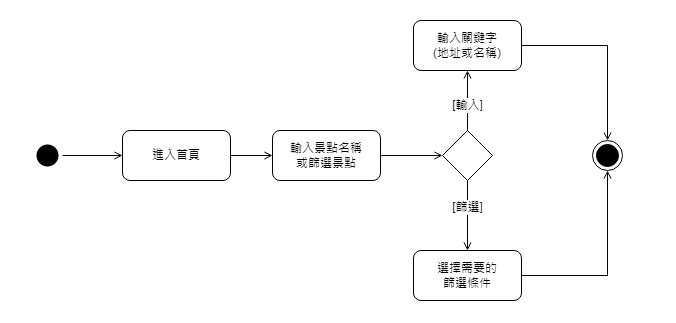

The diagram above was exported from draw.io. Its source (the exported page's mxGraphModel, read from the mxfile embedded in the PNG):
<mxGraphModel dx="1195" dy="637" grid="1" gridSize="10" guides="1" tooltips="1" connect="1" arrows="1" fold="1" page="1" pageScale="1" pageWidth="827" pageHeight="1169" math="0" shadow="0">
  <root>
    <mxCell id="0" />
    <mxCell id="1" parent="0" />
    <mxCell id="yvgxyG-1KPT8g3JhpG5a-2" style="edgeStyle=orthogonalEdgeStyle;rounded=0;orthogonalLoop=1;jettySize=auto;html=1;endArrow=open;endFill=0;" edge="1" parent="1" source="5Nhvq1pqeXct-GUohKvx-1" target="yvgxyG-1KPT8g3JhpG5a-1">
      <mxGeometry relative="1" as="geometry" />
    </mxCell>
    <mxCell id="5Nhvq1pqeXct-GUohKvx-1" value="" style="ellipse;html=1;shape=endState;fillColor=#000000;strokeColor=none;" vertex="1" parent="1">
      <mxGeometry x="110" y="160" width="30" height="30" as="geometry" />
    </mxCell>
    <mxCell id="yvgxyG-1KPT8g3JhpG5a-4" style="edgeStyle=orthogonalEdgeStyle;rounded=0;orthogonalLoop=1;jettySize=auto;html=1;endArrow=open;endFill=0;" edge="1" parent="1" source="yvgxyG-1KPT8g3JhpG5a-1" target="yvgxyG-1KPT8g3JhpG5a-3">
      <mxGeometry relative="1" as="geometry" />
    </mxCell>
    <mxCell id="yvgxyG-1KPT8g3JhpG5a-1" value="進入首頁" style="rounded=1;whiteSpace=wrap;html=1;" vertex="1" parent="1">
      <mxGeometry x="200" y="150" width="108" height="50" as="geometry" />
    </mxCell>
    <mxCell id="yvgxyG-1KPT8g3JhpG5a-6" style="edgeStyle=orthogonalEdgeStyle;rounded=0;orthogonalLoop=1;jettySize=auto;html=1;endArrow=open;endFill=0;" edge="1" parent="1" source="yvgxyG-1KPT8g3JhpG5a-3" target="yvgxyG-1KPT8g3JhpG5a-5">
      <mxGeometry relative="1" as="geometry" />
    </mxCell>
    <mxCell id="yvgxyG-1KPT8g3JhpG5a-3" value="輸入景點名稱&lt;br&gt;或篩選景點" style="rounded=1;whiteSpace=wrap;html=1;" vertex="1" parent="1">
      <mxGeometry x="350" y="150" width="108" height="50" as="geometry" />
    </mxCell>
    <mxCell id="yvgxyG-1KPT8g3JhpG5a-8" style="edgeStyle=orthogonalEdgeStyle;rounded=0;orthogonalLoop=1;jettySize=auto;html=1;entryX=0.5;entryY=0;entryDx=0;entryDy=0;endArrow=open;endFill=0;" edge="1" parent="1" source="yvgxyG-1KPT8g3JhpG5a-5" target="yvgxyG-1KPT8g3JhpG5a-7">
      <mxGeometry relative="1" as="geometry" />
    </mxCell>
    <mxCell id="yvgxyG-1KPT8g3JhpG5a-11" value="[篩選]" style="edgeLabel;html=1;align=center;verticalAlign=middle;resizable=0;points=[];" vertex="1" connectable="0" parent="yvgxyG-1KPT8g3JhpG5a-8">
      <mxGeometry x="-0.2461" relative="1" as="geometry">
        <mxPoint as="offset" />
      </mxGeometry>
    </mxCell>
    <mxCell id="yvgxyG-1KPT8g3JhpG5a-10" style="edgeStyle=orthogonalEdgeStyle;rounded=0;orthogonalLoop=1;jettySize=auto;html=1;endArrow=open;endFill=0;" edge="1" parent="1" source="yvgxyG-1KPT8g3JhpG5a-5" target="yvgxyG-1KPT8g3JhpG5a-9">
      <mxGeometry relative="1" as="geometry" />
    </mxCell>
    <mxCell id="yvgxyG-1KPT8g3JhpG5a-12" value="[輸入]" style="edgeLabel;html=1;align=center;verticalAlign=middle;resizable=0;points=[];" vertex="1" connectable="0" parent="yvgxyG-1KPT8g3JhpG5a-10">
      <mxGeometry x="-0.1442" relative="1" as="geometry">
        <mxPoint as="offset" />
      </mxGeometry>
    </mxCell>
    <mxCell id="yvgxyG-1KPT8g3JhpG5a-5" value="" style="rhombus;whiteSpace=wrap;html=1;" vertex="1" parent="1">
      <mxGeometry x="520" y="150" width="50" height="50" as="geometry" />
    </mxCell>
    <mxCell id="yvgxyG-1KPT8g3JhpG5a-18" style="edgeStyle=orthogonalEdgeStyle;rounded=0;orthogonalLoop=1;jettySize=auto;html=1;entryX=0.5;entryY=1;entryDx=0;entryDy=0;endArrow=open;endFill=0;" edge="1" parent="1" source="yvgxyG-1KPT8g3JhpG5a-7" target="yvgxyG-1KPT8g3JhpG5a-14">
      <mxGeometry relative="1" as="geometry" />
    </mxCell>
    <mxCell id="yvgxyG-1KPT8g3JhpG5a-7" value="選擇需要的&lt;br&gt;篩選條件" style="rounded=1;whiteSpace=wrap;html=1;" vertex="1" parent="1">
      <mxGeometry x="491" y="270" width="108" height="50" as="geometry" />
    </mxCell>
    <mxCell id="yvgxyG-1KPT8g3JhpG5a-15" style="edgeStyle=orthogonalEdgeStyle;rounded=0;orthogonalLoop=1;jettySize=auto;html=1;entryX=0.5;entryY=0;entryDx=0;entryDy=0;endArrow=open;endFill=0;" edge="1" parent="1" source="yvgxyG-1KPT8g3JhpG5a-9" target="yvgxyG-1KPT8g3JhpG5a-14">
      <mxGeometry relative="1" as="geometry" />
    </mxCell>
    <mxCell id="yvgxyG-1KPT8g3JhpG5a-9" value="輸入關鍵字&lt;br&gt;(地址或名稱)" style="rounded=1;whiteSpace=wrap;html=1;" vertex="1" parent="1">
      <mxGeometry x="491" y="40" width="108" height="50" as="geometry" />
    </mxCell>
    <mxCell id="yvgxyG-1KPT8g3JhpG5a-14" value="" style="ellipse;html=1;shape=endState;fillColor=#000000;strokeColor=default;" vertex="1" parent="1">
      <mxGeometry x="670" y="160" width="30" height="30" as="geometry" />
    </mxCell>
  </root>
</mxGraphModel>